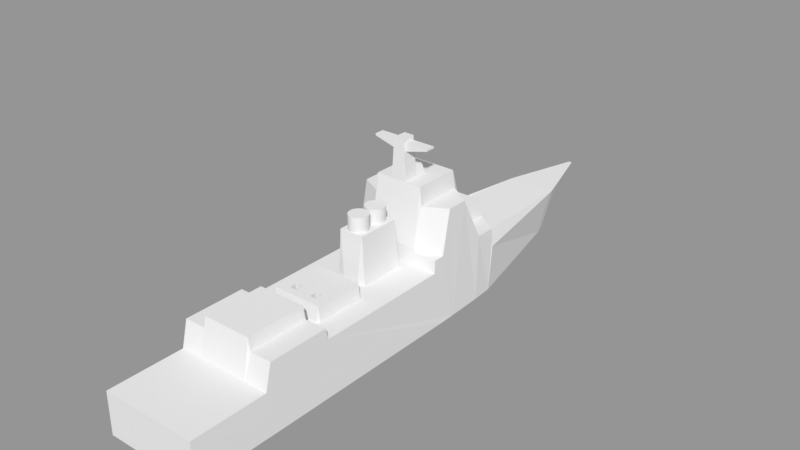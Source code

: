 # Source: Destroyer_v1_2.blend  (saved by Blender 2.79.0; exported with 4.5.12 LTS)
import bpy
from mathutils import Matrix  # noqa: F401  (used for matrix-valued properties, if any)

bpy.ops.wm.read_factory_settings(use_empty=True)
scene = bpy.context.scene
scene.name = 'Scene'

# ---- collections
col_collection_5 = bpy.data.collections.new('Collection 5'); scene.collection.children.link(col_collection_5)
col_collection_7 = bpy.data.collections.new('Collection 7'); scene.collection.children.link(col_collection_7)

# ---- meshes
me_cube_001 = bpy.data.meshes.new('Cube.001')
me_cube_001.from_pydata([(-1.0, -1.0, -1.0), (-1.0, -1.0, 0.2471), (-0.9503, 0.5359, -1.0), (-1.0, 0.5359, 0.4186), (1.0, -1.0, -1.0), (1.0, -1.0, 0.2471), (0.9354, 0.5348, -1.0), (1.0, 0.5348, 0.4188), (-1.0, 0.2224, -1.0), (-1.0, -0.4024, -1.0), (-1.0, -0.6803, -1.0), (-1.0, -0.6599, 1.0), (-1.0, -0.4092, 1.0), (-1.0, 0.2539, 2.336), (-1.0, 0.5234, 1.0), (1.0, -0.6803, -1.0), (1.0, -0.4024, -1.0), (1.0, 0.2224, -1.0), (1.0, 0.524, 1.0), (1.0, 0.2539, 2.336), (1.0, -0.4092, 1.0), (1.0, -0.6599, 1.0), (-1.0, -0.6859, -0.9974), (1.0, -0.6859, 0.2497), (-1.0, -0.6859, 0.2497), (1.0, -0.6859, -0.9974), (-1.0, 0.5344, 0.3736), (-0.9503, 0.5344, -1.0), (-1.0, -0.396, -1.0), (-1.0, -0.396, 0.6673), (-1.0, 0.1701, 0.6673), (1.0, -0.396, -1.0), (1.0, 0.1701, 0.6673), (1.0, -0.3971, 0.6673), (0.2732, 1.117, -1.0), (0.0, 1.176, -1.0), (-0.3156, 1.117, -1.0), (-0.5, 1.117, 0.4186), (0.0, 1.424, 0.4186), (0.5, 1.117, 0.4186), (-0.5, -1.0, -1.0), (0.0, -1.0, -1.0), (0.5, -1.0, -1.0), (0.5, -1.0, 0.2471), (0.0, -1.0, 0.2471), (-0.5, -1.0, 0.2471), (-0.4631, 0.5769, 1.532), (0.4693, 0.5769, 1.532), (-0.5, 0.2039, 2.869), (0.5, 0.2039, 2.869), (-0.5, -0.4092, 1.354), (0.5, -0.4092, 1.354), (-0.5, -0.6599, 1.354), (0.5, -0.6599, 1.354), (-0.5, -0.6859, 0.2497), (0.5, -0.6859, 0.2497), (-0.5, 0.6136, 0.3736), (0.5, 0.6136, 0.3736), (-0.5, -0.396, 0.6673), (0.5, -0.396, 0.6673), (-0.04024, 1.169, -1.0), (-0.04024, 1.418, 0.4186), (-0.04024, -1.0, -1.0), (-0.04024, -1.0, 0.2471), (0.04075, 1.169, -1.0), (0.04075, 1.417, 0.4186), (0.04075, -1.0, -1.0), (0.04075, -1.0, 0.2471), (-0.3616, 1.084, -1.0), (-0.5349, -1.0, 0.2471), (-0.5349, 1.084, 0.4186), (-0.5349, -1.0, -1.0), (-0.5349, 0.5858, 1.0), (-0.5349, 0.2042, 2.336), (-0.5349, -0.4092, 1.0), (-0.5349, -0.6598, 1.0), (-0.5349, -0.6859, 0.2497), (-0.5349, 0.6136, 0.3736), (-0.5349, -0.396, 0.6673), (0.5403, 1.079, 0.4186), (0.5403, -1.0, -1.0), (0.5403, 0.5864, 1.0), (0.5403, 0.2042, 2.336), (0.5403, -0.4092, 1.0), (0.5403, -0.6599, 1.0), (0.5403, -0.6859, 0.2497), (0.5403, 0.6136, 0.3736), (0.5403, -0.396, 0.6673), (0.3294, 1.079, -1.0), (0.5403, -1.0, 0.2471), (1.0, -0.396, 0.6673), (1.0, 0.5308, 0.7093), (-1.0, 0.5308, 0.7093), (0.5, 0.5932, 0.9945), (-0.5, 0.5932, 0.9945), (-0.5349, 0.5932, 0.7093), (0.5403, 0.5932, 0.7093), (-0.9751, 0.4427, -1.0), (-1.0, 0.4406, 1.0), (0.9677, 0.4427, -1.0), (1.0, 0.4408, 1.0), (0.4693, 0.4673, 1.532), (-0.4631, 0.4673, 1.532), (-0.5349, 0.4718, 1.0), (0.5403, 0.472, 1.0), (-0.9755, 0.4399, -1.0), (1.0, 0.3431, 2.336), (0.5, 0.4003, 2.869), (-0.5, 0.4003, 2.869), (-0.5349, 0.4047, 2.336), (0.5403, 0.405, 2.336), (-1.0, 0.3429, 2.336), (0.9682, 0.4399, -1.0), (-1.0, 0.2179, 1.055), (1.0, 0.2179, 1.055), (0.5, 0.1713, 1.172), (-0.5, 0.1713, 1.172), (-0.5, 0.2047, 2.869), (0.5, 0.2047, 2.869), (-0.5349, 0.1716, 1.05), (0.5403, 0.1716, 1.05), (1.0, 0.1714, 1.045), (-1.0, 0.1714, 1.045), (0.5, -0.125, 0.6673), (0.5, -0.1358, 1.112), (0.5, -0.3394, 1.112), (0.5, -0.3527, 0.6673), (-0.5, -0.125, 0.6673), (-0.5, -0.1358, 1.112), (-0.5, -0.3394, 1.112), (-0.5, -0.3527, 0.6673), (-0.5349, -0.1356, 0.6673), (-0.5349, -0.3393, 0.6673), (0.5403, -0.1356, 0.6673), (0.5403, -0.3393, 0.6673), (0.0, 0.1206, 2.051), (0.0, -0.05659, 2.051), (-0.04024, 0.1206, 2.051), (-0.04024, -0.05659, 2.051), (0.04075, 0.1206, 2.051), (0.04075, -0.05659, 2.051), (0.1641, 1.337, 0.4186), (0.314, 1.239, 0.4186), (0.1609, -1.0, -1.0), (0.314, -1.0, -1.0), (0.1609, 0.2039, 2.869), (0.314, 0.2039, 2.869), (0.1791, 1.138, -1.0), (0.1035, 1.155, -1.0), (0.314, -1.0, 0.2471), (0.1609, -1.0, 0.2471), (0.1609, 0.2224, -1.0), (0.1609, 0.5308, -1.0), (0.1609, 0.2179, -1.0), (0.314, -0.1358, 1.112), (0.314, -0.3394, 1.112), (0.1609, 0.1387, 0.6673), (0.2502, 0.1206, 2.051), (0.314, 0.1321, 0.6673), (0.2502, -0.05659, 2.051), (0.314, -0.0603, 0.6673), (0.1609, -0.06754, 0.6673), (-0.108, 1.158, -1.0), (-0.1998, 1.139, -1.0), (-0.1533, -1.0, 0.2471), (-0.3066, -1.0, 0.2471), (-0.3066, 1.243, 0.4186), (-0.1565, 1.342, 0.4186), (-0.3066, -1.0, -1.0), (-0.1533, -1.0, -1.0), (-0.3066, 0.2039, 2.869), (-0.1533, 0.2039, 2.869), (1.0, 0.2542, 2.336), (-0.9999, 0.2232, -1.0), (-0.3066, -0.1358, 1.112), (-0.3066, -0.3394, 1.112), (-0.1533, 0.1387, 0.6673), (-0.3066, 0.1321, 0.6673), (-0.2609, 0.1206, 2.051), (-0.3066, -0.0603, 0.6673), (-0.2609, -0.05659, 2.051), (-0.1533, -0.06754, 0.6673), (-0.5349, 0.205, 2.336), (0.5403, 0.205, 2.336), (-1.0, 0.2542, 2.336), (0.314, 0.2047, 2.869), (0.105, 0.2047, 4.035), (-0.1053, 0.2047, 4.035), (-0.3066, 0.2047, 2.869), (0.9904, 0.2883, -1.0), (-0.1053, 0.2634, 4.035), (0.105, 0.2634, 4.035), (0.1686, 0.2047, 2.869), (0.1686, -1.0, -1.0), (0.1686, 0.2039, 2.869), (0.1686, -1.0, 0.2471), (0.1686, -0.1358, 1.112), (0.1686, -0.3394, 1.112), (0.1686, 0.2634, 2.869), (-0.1598, 0.2047, 2.869), (-0.1598, -1.0, 0.2471), (-0.1598, -1.0, -1.0), (-0.1598, 0.2039, 2.869), (-0.1598, -0.1358, 1.112), (-0.1598, -0.3394, 1.112), (-0.1598, 0.2634, 2.869), (0.9899, 0.2913, -1.0), (-0.1053, 0.2662, 3.176), (0.105, 0.2662, 3.176), (0.1686, 0.2662, 2.869), (-0.1598, 0.2662, 2.869), (-0.1053, 0.3111, 3.173), (0.105, 0.3111, 3.173), (0.1686, 0.3111, 2.869), (-0.1598, 0.3111, 2.869), (-0.1533, 0.3185, 2.871), (0.1609, 0.3185, 2.871), (0.1024, 1.038, -1.0), (0.1626, -1.0, 0.2471), (0.1626, 0.5344, -1.0), (0.1626, 0.2166, -1.0), (0.1626, 0.5308, -1.0), (0.1626, 0.1823, -1.0), (0.1626, -1.0, -1.0), (0.1626, 0.17, 0.6673), (0.1626, 0.1387, 0.6673), (0.1616, 0.2232, -1.0), (0.1616, -1.0, 0.2471), (0.1616, 0.5277, -1.0), (0.1616, 0.5308, -1.0), (0.1616, -1.0, -1.0), (0.1616, 0.17, 0.6673), (0.1616, 0.1387, 0.6673), (0.314, -0.3088, -0.2913), (-0.3066, -0.3088, -0.2996), (0.1686, -0.3088, -0.2913), (-0.1598, -0.3088, -0.2996), (-1.0, -0.277, 0.6673), (-1.0, -0.2607, -1.0), (0.9977, -0.2214, 0.674), (-0.5349, -0.2769, 0.6673), (0.5381, -0.2206, 0.674), (0.314, -0.277, -0.2913), (-0.3066, -0.277, -0.2996), (0.1686, -0.277, -0.2913), (-0.1598, -0.277, -0.2996), (-0.3066, -0.277, 1.112), (-0.3066, -0.3088, 1.112), (-0.1598, -0.277, 1.112), (-0.1598, -0.3088, 1.112), (0.314, -0.277, 1.112), (0.314, -0.3088, 1.112), (0.1686, -0.277, 1.112), (0.1686, -0.3088, 1.112)], [(33, 90)], [(92, 26, 3, 2, 27, 97, 98, 14), (88, 79, 7, 6), (25, 23, 5, 4), (71, 69, 1, 0), (95, 92, 14, 72), (182, 184, 13, 73), (78, 29, 12, 74), (74, 12, 11, 75), (18, 100, 99, 6, 7, 91), (31, 33, 20, 16), (16, 20, 21, 15), (22, 24, 11, 10), (10, 11, 12, 9), (0, 1, 24, 22), (75, 11, 24, 76), (15, 21, 23, 25), (9, 12, 29, 28), (115, 116, 119, 122, 30, 231, 224, 32, 121, 120), (84, 53, 55, 85), (83, 51, 53, 84), (87, 59, 51, 83), (188, 117, 48, 170), (96, 93, 47, 81), (80, 89, 43, 42), (66, 67, 44, 41), (168, 165, 45, 40), (68, 70, 37, 36), (60, 61, 38, 35), (147, 142, 39, 34), (162, 167, 61, 60), (41, 44, 63, 62), (35, 38, 65, 64), (143, 150, 67, 66), (2, 3, 70, 68), (2, 68, 27), (52, 75, 76, 54), (50, 74, 75, 52), (58, 78, 74, 50), (94, 95, 72, 46), (40, 45, 69, 71), (4, 5, 89, 80), (91, 96, 81, 18), (172, 183, 82, 19), (33, 87, 83, 20), (20, 83, 84, 21), (21, 84, 85, 23), (34, 39, 79, 88), (7, 86, 96, 91), (56, 77, 95, 94), (86, 57, 93, 96), (77, 26, 92, 95), (18, 81, 104, 100), (46, 72, 103, 102), (81, 47, 101, 104), (105, 111, 98, 97), (72, 14, 98, 103), (13, 184, 111, 105, 173, 8, 238, 28, 29, 237, 30, 122, 113), (100, 104, 110, 106), (102, 103, 109, 108), (104, 101, 107, 110), (99, 100, 106, 112), (103, 98, 111, 109), (19, 82, 120, 114), (48, 73, 119, 116), (202, 170, 48, 116, 115, 49, 146, 194, 145, 171), (82, 49, 115, 120), (73, 13, 113, 119), (114, 120, 121), (119, 113, 122), (127, 131, 128), (240, 132, 129, 128, 131), (129, 132, 130), (129, 175, 247, 246, 174, 128), (133, 123, 124), (125, 134, 241, 133, 124), (134, 125, 126), (139, 135, 136, 140), (135, 137, 138, 136), (157, 139, 140, 159), (176, 177, 178), (160, 159, 161), (158, 157, 159, 160), (123, 127, 128, 174, 203, 196, 154, 124), (225, 232, 156, 157, 158), (118, 185, 146, 49), (198, 191, 186, 192), (93, 94, 46, 47), (42, 43, 149, 144), (230, 227, 150, 143), (64, 65, 141, 148), (148, 141, 142, 147), (136, 138, 180, 181, 161, 159, 140), (117, 108, 109, 182, 73, 48), (137, 178, 180, 138), (180, 179, 181), (156, 176, 178, 137, 135, 139, 157), (178, 177, 179, 180), (249, 247, 175, 204), (191, 190, 187, 186), (36, 37, 166, 163), (62, 63, 164, 169), (201, 200, 165, 168), (187, 171, 145, 186), (199, 188, 170, 202), (207, 190, 191, 208), (192, 186, 145, 194), (148, 217, 219, 152, 228, 226, 151, 153, 220, 222, 238, 8, 173, 105, 97, 27, 68, 36, 163, 162, 60, 35, 64), (217, 141, 148), (144, 149, 195, 193), (185, 192, 194, 146), (251, 253, 197, 155), (207, 210, 205, 190), (187, 199, 202, 171), (169, 164, 200, 201), (163, 166, 167, 162), (190, 205, 199, 187), (211, 214, 210, 207), (117, 188, 199, 205, 210, 214, 215, 216, 213, 209, 198, 192, 185, 118, 107, 108), (209, 208, 191, 198), (212, 211, 207, 208), (184, 182, 109, 111), (32, 239, 33, 31, 17, 189, 206, 112, 106, 172, 19, 114, 121), (215, 211, 212, 216), (213, 212, 208, 209), (183, 172, 106, 110), (215, 214, 211), (148, 141, 217), (229, 221, 228), (152, 219, 221, 229), (147, 34, 88, 6, 99, 112, 206, 189, 17, 31, 16, 15, 25, 4, 80, 42, 144, 193, 223, 230, 143, 66, 41, 62, 169, 201, 168, 40, 71, 0, 22, 10, 9, 28, 238, 222, 220, 153, 151, 226, 228, 221, 219, 217, 148), (193, 195, 218, 223), (237, 240, 131, 127, 123, 133, 241, 239, 32, 224, 225, 158, 160, 161, 181, 179, 177, 176, 156, 232, 231, 30), (213, 216, 212), (152, 229, 228), (37, 70, 3, 26, 77, 56, 57, 86, 7, 79, 39, 142, 141, 65, 38, 61, 167, 166), (223, 218, 227, 230), (55, 54, 76, 24, 1, 69, 45, 165, 200, 164, 63, 44, 67, 150, 227, 218, 195, 149, 43, 89, 5, 23, 85), (59, 58, 50, 51), (51, 50, 52, 53), (53, 52, 54, 55), (47, 46, 102, 101), (101, 102, 108, 107), (155, 197, 204, 175, 129, 130, 126, 125), (224, 231, 232, 225), (249, 204, 197, 253, 252, 196, 203, 248), (242, 244, 235, 233), (245, 243, 234, 236), (29, 78, 58, 59, 87, 33, 239, 241, 134, 126, 130, 132, 240, 237), (250, 251, 155, 125, 124, 154), (203, 174, 246, 248), (154, 196, 252, 250), (234, 243, 246, 247), (245, 236, 249, 248), (236, 234, 247, 249), (243, 245, 248, 246), (242, 233, 251, 250), (235, 244, 252, 253), (233, 235, 253, 251), (244, 242, 250, 252), (57, 56, 94, 93), (183, 110, 107, 118, 49, 82)])
me_cube_001.use_remesh_preserve_volume = False
me_cube_001.use_remesh_preserve_attributes = False
me_cube_001.use_mirror_vertex_groups = False
me_cube_001.update()
me_cube = bpy.data.meshes.new('Cube')
me_cube.from_pydata([(-1.0, 0.6019, -0.9923), (-1.0, 0.6019, 1.008), (-1.0, 1.0, -1.0), (-1.0, 1.0, 1.0), (1.0, 0.6019, -0.9923), (1.0, 0.6019, 1.008), (1.0, 1.0, -1.0), (1.0, 1.0, 1.0), (0.0, 1.0, -1.0), (0.0, 1.0, 1.0), (0.0, -1.0, -1.0), (0.0, -1.0, 1.0)], [], [(0, 1, 3, 2), (8, 9, 7, 6), (6, 7, 5, 4), (10, 11, 1, 0), (8, 6, 4, 10), (9, 3, 1, 11), (7, 9, 11, 5), (2, 8, 10, 0), (4, 5, 11, 10), (2, 3, 9, 8)])
me_cube.use_remesh_preserve_volume = False
me_cube.use_remesh_preserve_attributes = False
me_cube.use_mirror_vertex_groups = False
me_cube.update()
me_cylinder = bpy.data.meshes.new('Cylinder')
me_cylinder.from_pydata([(0.0, 1.0, -1.0), (0.0, 1.0, 1.0), (0.1951, 0.9808, -1.0), (0.1951, 0.9808, 1.0), (0.3827, 0.9239, -1.0), (0.3827, 0.9239, 1.0), (0.5556, 0.8315, -1.0), (0.5556, 0.8315, 1.0), (0.7071, 0.7071, -1.0), (0.7071, 0.7071, 1.0), (0.8315, 0.5556, -1.0), (0.8315, 0.5556, 1.0), (0.9239, 0.3827, -1.0), (0.9239, 0.3827, 1.0), (0.9808, 0.1951, -1.0), (0.9808, 0.1951, 1.0), (1.0, 7.55e-08, -1.0), (1.0, 7.55e-08, 1.0), (0.9808, -0.1951, -1.0), (0.9808, -0.1951, 1.0), (0.9239, -0.3827, -1.0), (0.9239, -0.3827, 1.0), (0.8315, -0.5556, -1.0), (0.8315, -0.5556, 1.0), (0.7071, -0.7071, -1.0), (0.7071, -0.7071, 1.0), (0.5556, -0.8315, -1.0), (0.5556, -0.8315, 1.0), (0.3827, -0.9239, -1.0), (0.3827, -0.9239, 1.0), (0.1951, -0.9808, -1.0), (0.1951, -0.9808, 1.0), (-3.258e-07, -1.0, -1.0), (-3.258e-07, -1.0, 1.0), (-0.1951, -0.9808, -1.0), (-0.1951, -0.9808, 1.0), (-0.3827, -0.9239, -1.0), (-0.3827, -0.9239, 1.0), (-0.5556, -0.8315, -1.0), (-0.5556, -0.8315, 1.0), (-0.7071, -0.7071, -1.0), (-0.7071, -0.7071, 1.0), (-0.8315, -0.5556, -1.0), (-0.8315, -0.5556, 1.0), (-0.9239, -0.3827, -1.0), (-0.9239, -0.3827, 1.0), (-0.9808, -0.1951, -1.0), (-0.9808, -0.1951, 1.0), (-1.0, 9.656e-07, -1.0), (-1.0, 9.656e-07, 1.0), (-0.9808, 0.1951, -1.0), (-0.9808, 0.1951, 1.0), (-0.9239, 0.3827, -1.0), (-0.9239, 0.3827, 1.0), (-0.8315, 0.5556, -1.0), (-0.8315, 0.5556, 1.0), (-0.7071, 0.7071, -1.0), (-0.7071, 0.7071, 1.0), (-0.5556, 0.8315, -1.0), (-0.5556, 0.8315, 1.0), (-0.3827, 0.9239, -1.0), (-0.3827, 0.9239, 1.0), (-0.1951, 0.9808, -1.0), (-0.1951, 0.9808, 1.0)], [], [(0, 1, 3, 2), (2, 3, 5, 4), (4, 5, 7, 6), (6, 7, 9, 8), (8, 9, 11, 10), (10, 11, 13, 12), (12, 13, 15, 14), (14, 15, 17, 16), (16, 17, 19, 18), (18, 19, 21, 20), (20, 21, 23, 22), (22, 23, 25, 24), (24, 25, 27, 26), (26, 27, 29, 28), (28, 29, 31, 30), (30, 31, 33, 32), (32, 33, 35, 34), (34, 35, 37, 36), (36, 37, 39, 38), (38, 39, 41, 40), (40, 41, 43, 42), (42, 43, 45, 44), (44, 45, 47, 46), (46, 47, 49, 48), (48, 49, 51, 50), (50, 51, 53, 52), (52, 53, 55, 54), (54, 55, 57, 56), (56, 57, 59, 58), (58, 59, 61, 60), (3, 1, 63, 61, 59, 57, 55, 53, 51, 49, 47, 45, 43, 41, 39, 37, 35, 33, 31, 29, 27, 25, 23, 21, 19, 17, 15, 13, 11, 9, 7, 5), (60, 61, 63, 62), (62, 63, 1, 0), (0, 2, 4, 6, 8, 10, 12, 14, 16, 18, 20, 22, 24, 26, 28, 30, 32, 34, 36, 38, 40, 42, 44, 46, 48, 50, 52, 54, 56, 58, 60, 62)])
me_cylinder.use_remesh_preserve_volume = False
me_cylinder.use_remesh_preserve_attributes = False
me_cylinder.use_mirror_vertex_groups = False
me_cylinder.update()
me_cylinder_001 = bpy.data.meshes.new('Cylinder.001')
me_cylinder_001.from_pydata([(0.0, 1.0, -1.0), (0.0, 1.0, 1.0), (0.1951, 0.9808, -1.0), (0.1951, 0.9808, 1.0), (0.3827, 0.9239, -1.0), (0.3827, 0.9239, 1.0), (0.5556, 0.8315, -1.0), (0.5556, 0.8315, 1.0), (0.7071, 0.7071, -1.0), (0.7071, 0.7071, 1.0), (0.8315, 0.5556, -1.0), (0.8315, 0.5556, 1.0), (0.9239, 0.3827, -1.0), (0.9239, 0.3827, 1.0), (0.9808, 0.1951, -1.0), (0.9808, 0.1951, 1.0), (1.0, 7.55e-08, -1.0), (1.0, 7.55e-08, 1.0), (0.9808, -0.1951, -1.0), (0.9808, -0.1951, 1.0), (0.9239, -0.3827, -1.0), (0.9239, -0.3827, 1.0), (0.8315, -0.5556, -1.0), (0.8315, -0.5556, 1.0), (0.7071, -0.7071, -1.0), (0.7071, -0.7071, 1.0), (0.5556, -0.8315, -1.0), (0.5556, -0.8315, 1.0), (0.3827, -0.9239, -1.0), (0.3827, -0.9239, 1.0), (0.1951, -0.9808, -1.0), (0.1951, -0.9808, 1.0), (-3.258e-07, -1.0, -1.0), (-3.258e-07, -1.0, 1.0), (-0.1951, -0.9808, -1.0), (-0.1951, -0.9808, 1.0), (-0.3827, -0.9239, -1.0), (-0.3827, -0.9239, 1.0), (-0.5556, -0.8315, -1.0), (-0.5556, -0.8315, 1.0), (-0.7071, -0.7071, -1.0), (-0.7071, -0.7071, 1.0), (-0.8315, -0.5556, -1.0), (-0.8315, -0.5556, 1.0), (-0.9239, -0.3827, -1.0), (-0.9239, -0.3827, 1.0), (-0.9808, -0.1951, -1.0), (-0.9808, -0.1951, 1.0), (-1.0, 9.656e-07, -1.0), (-1.0, 9.656e-07, 1.0), (-0.9808, 0.1951, -1.0), (-0.9808, 0.1951, 1.0), (-0.9239, 0.3827, -1.0), (-0.9239, 0.3827, 1.0), (-0.8315, 0.5556, -1.0), (-0.8315, 0.5556, 1.0), (-0.7071, 0.7071, -1.0), (-0.7071, 0.7071, 1.0), (-0.5556, 0.8315, -1.0), (-0.5556, 0.8315, 1.0), (-0.3827, 0.9239, -1.0), (-0.3827, 0.9239, 1.0), (-0.1951, 0.9808, -1.0), (-0.1951, 0.9808, 1.0)], [], [(0, 1, 3, 2), (2, 3, 5, 4), (4, 5, 7, 6), (6, 7, 9, 8), (8, 9, 11, 10), (10, 11, 13, 12), (12, 13, 15, 14), (14, 15, 17, 16), (16, 17, 19, 18), (18, 19, 21, 20), (20, 21, 23, 22), (22, 23, 25, 24), (24, 25, 27, 26), (26, 27, 29, 28), (28, 29, 31, 30), (30, 31, 33, 32), (32, 33, 35, 34), (34, 35, 37, 36), (36, 37, 39, 38), (38, 39, 41, 40), (40, 41, 43, 42), (42, 43, 45, 44), (44, 45, 47, 46), (46, 47, 49, 48), (48, 49, 51, 50), (50, 51, 53, 52), (52, 53, 55, 54), (54, 55, 57, 56), (56, 57, 59, 58), (58, 59, 61, 60), (3, 1, 63, 61, 59, 57, 55, 53, 51, 49, 47, 45, 43, 41, 39, 37, 35, 33, 31, 29, 27, 25, 23, 21, 19, 17, 15, 13, 11, 9, 7, 5), (60, 61, 63, 62), (62, 63, 1, 0), (0, 2, 4, 6, 8, 10, 12, 14, 16, 18, 20, 22, 24, 26, 28, 30, 32, 34, 36, 38, 40, 42, 44, 46, 48, 50, 52, 54, 56, 58, 60, 62)])
me_cylinder_001.use_remesh_preserve_volume = False
me_cylinder_001.use_remesh_preserve_attributes = False
me_cylinder_001.use_mirror_vertex_groups = False
me_cylinder_001.update()

# ---- objects
ob_platform = bpy.data.objects.new('Platform', me_cube_001)
ob_cube = bpy.data.objects.new('Cube', me_cube)
ob_cylinder = bpy.data.objects.new('Cylinder', me_cylinder)
ob_cylinder_001 = bpy.data.objects.new('Cylinder.001', me_cylinder_001)

# ---- transforms, parenting, visibility, modifiers, constraints
ob_platform.location = (0.0, 0.0, 1.0)
ob_platform.scale = (1.0, 5.0, 0.7)
ob_platform.lineart.crease_threshold = 0.0
ob_cube.location = (0.005593, 1.179, 3.648)
ob_cube.rotation_euler = (1.566, -0.0, 0.0)
ob_cube.scale = (0.6, 0.1, 0.1)
ob_cube.lineart.crease_threshold = 0.0
ob_cylinder.location = (-0.01297, -0.06966, 2.436)
ob_cylinder.scale = (0.2, 0.2, 0.3)
ob_cylinder.lineart.crease_threshold = 0.0
ob_cylinder_001.location = (-0.01297, 0.3748, 2.436)
ob_cylinder_001.scale = (0.2, 0.2, 0.3)
ob_cylinder_001.lineart.crease_threshold = 0.0

# ---- collection membership
col_collection_5.objects.link(ob_platform)
col_collection_7.objects.link(ob_cube)
col_collection_7.objects.link(ob_cylinder)
col_collection_7.objects.link(ob_cylinder_001)

# ---- scene / render settings (as saved in the file)
scene.frame_start = 1; scene.frame_end = 250; scene.frame_set(9)
scene.render.engine = 'BLENDER_EEVEE_NEXT'
scene.render.resolution_percentage = 50
scene.render.dither_intensity = 0.0
scene.cycles.use_denoising = False
scene.cycles.samples = 128
scene.cycles.sampling_pattern = 'TABULATED_SOBOL'
scene.cycles.use_adaptive_sampling = False
scene.cycles.use_light_tree = False
scene.cycles.blur_glossy = 0.0
scene.cycles.sample_clamp_indirect = 0.0
scene.view_settings.view_transform = 'Standard'
bpy.context.view_layer.update()

# ---- added for rendering (the .blend has no active camera and no usable light): camera, sun + grey world if the file has none
cam_auto = bpy.data.cameras.new('AutoCamera')
cam_auto.lens = 50.0
cam_auto.sensor_width = 36.0
cam_auto.clip_end = 1000.0
ob_auto_camera = bpy.data.objects.new('AutoCamera', cam_auto)
scene.collection.objects.link(ob_auto_camera)
ob_auto_camera.location = (11.8257, -13.1298, 11.5228)
ob_auto_camera.rotation_euler = (1.09748, -7.21219e-08, 0.694738)
scene.camera = ob_auto_camera
light_auto_sun = bpy.data.lights.new('AutoSun', 'SUN')
light_auto_sun.energy = 3.0
light_auto_sun.angle = 0.0523599
ob_auto_sun = bpy.data.objects.new('AutoSun', light_auto_sun)
scene.collection.objects.link(ob_auto_sun)
ob_auto_sun.rotation_euler = (0.872665, 0.174533, 0.523599)
if scene.world is None:
    world_auto = bpy.data.worlds.new('AutoWorld')
    world_auto.color = (0.3, 0.3, 0.3)
    scene.world = world_auto
bpy.context.view_layer.update()
